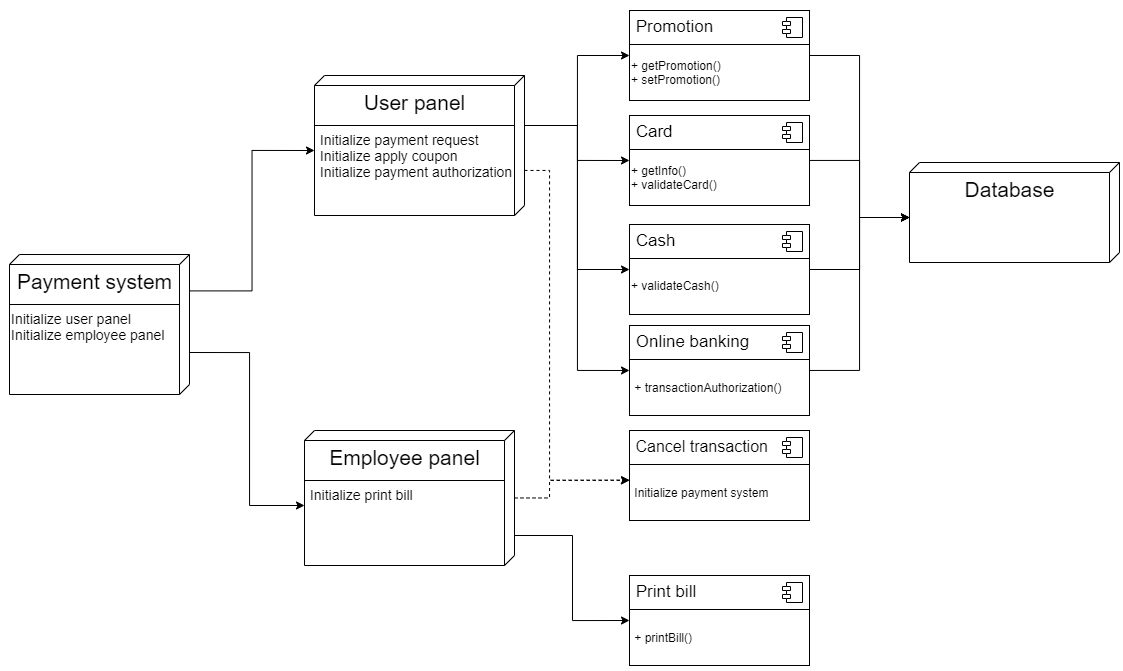

The diagram above was exported from draw.io. Its source (the exported page's mxGraphModel, read from the mxfile embedded in the PNG):
<mxGraphModel dx="1221" dy="3094" grid="1" gridSize="10" guides="1" tooltips="1" connect="1" arrows="1" fold="1" page="1" pageScale="1" pageWidth="1169" pageHeight="827" math="0" shadow="0">
  <root>
    <mxCell id="0" />
    <mxCell id="1" parent="0" />
    <mxCell id="sJIaclN0Nkw3Dba8HKV6-9" value="Internet Banking" style="verticalAlign=top;align=center;spacingTop=8;spacingLeft=2;spacingRight=12;shape=cube;size=10;direction=south;fontStyle=0;html=1;fontSize=21;" parent="1" vertex="1">
      <mxGeometry x="720" y="150" width="240" height="320" as="geometry" />
    </mxCell>
    <mxCell id="sJIaclN0Nkw3Dba8HKV6-1" value="User" style="verticalAlign=top;align=center;spacingTop=8;spacingLeft=2;spacingRight=12;shape=cube;size=10;direction=south;fontStyle=0;html=1;fontSize=21;" parent="1" vertex="1">
      <mxGeometry x="10" y="100" width="180" height="180" as="geometry" />
    </mxCell>
    <mxCell id="sJIaclN0Nkw3Dba8HKV6-6" value="eWallet" style="verticalAlign=top;align=center;spacingTop=8;spacingLeft=2;spacingRight=12;shape=cube;size=10;direction=south;fontStyle=0;html=1;fontSize=21;" parent="1" vertex="1">
      <mxGeometry x="740" y="210" width="180" height="120" as="geometry" />
    </mxCell>
    <mxCell id="sJIaclN0Nkw3Dba8HKV6-7" value="Online &lt;br style=&quot;font-size: 21px;&quot;&gt;banking" style="verticalAlign=top;align=center;spacingTop=8;spacingLeft=2;spacingRight=12;shape=cube;size=10;direction=south;fontStyle=0;html=1;fontSize=21;" parent="1" vertex="1">
      <mxGeometry x="740" y="340" width="180" height="120" as="geometry" />
    </mxCell>
    <mxCell id="sJIaclN0Nkw3Dba8HKV6-10" value="Web Server" style="verticalAlign=top;align=center;spacingTop=8;spacingLeft=2;spacingRight=12;shape=cube;size=10;direction=south;fontStyle=0;html=1;fontSize=21;" parent="1" vertex="1">
      <mxGeometry x="290" y="-10" width="310" height="390" as="geometry" />
    </mxCell>
    <mxCell id="sJIaclN0Nkw3Dba8HKV6-12" value="Order" style="shape=module;align=left;spacingLeft=20;align=center;verticalAlign=top;fontSize=21;" parent="1" vertex="1">
      <mxGeometry x="360" y="50" width="150" height="50" as="geometry" />
    </mxCell>
    <mxCell id="sJIaclN0Nkw3Dba8HKV6-13" value="Signup" style="shape=module;align=left;spacingLeft=20;align=center;verticalAlign=top;fontSize=21;" parent="1" vertex="1">
      <mxGeometry x="360" y="115" width="150" height="50" as="geometry" />
    </mxCell>
    <mxCell id="sJIaclN0Nkw3Dba8HKV6-14" value="Login" style="shape=module;align=left;spacingLeft=20;align=center;verticalAlign=top;fontSize=21;" parent="1" vertex="1">
      <mxGeometry x="360" y="180" width="150" height="50" as="geometry" />
    </mxCell>
    <mxCell id="sJIaclN0Nkw3Dba8HKV6-15" value="Online payment" style="shape=module;align=left;spacingLeft=20;align=center;verticalAlign=top;fontSize=21;" parent="1" vertex="1">
      <mxGeometry x="320" y="245" width="220" height="50" as="geometry" />
    </mxCell>
    <mxCell id="sJIaclN0Nkw3Dba8HKV6-20" value="Database" style="verticalAlign=top;align=center;spacingTop=8;spacingLeft=2;spacingRight=12;shape=cube;size=10;direction=south;fontStyle=0;html=1;fontSize=21;" parent="1" vertex="1">
      <mxGeometry x="720" y="-340" width="240" height="460" as="geometry" />
    </mxCell>
    <mxCell id="sJIaclN0Nkw3Dba8HKV6-21" value="User" style="shape=module;align=left;spacingLeft=20;align=center;verticalAlign=top;fontSize=21;" parent="1" vertex="1">
      <mxGeometry x="755" y="-280" width="150" height="50" as="geometry" />
    </mxCell>
    <mxCell id="sJIaclN0Nkw3Dba8HKV6-22" value="Order" style="shape=module;align=left;spacingLeft=20;align=center;verticalAlign=top;fontSize=21;" parent="1" vertex="1">
      <mxGeometry x="755" y="-215" width="150" height="50" as="geometry" />
    </mxCell>
    <mxCell id="sJIaclN0Nkw3Dba8HKV6-23" value="Item" style="shape=module;align=left;spacingLeft=20;align=center;verticalAlign=top;fontSize=21;" parent="1" vertex="1">
      <mxGeometry x="755" y="-150" width="150" height="50" as="geometry" />
    </mxCell>
    <mxCell id="sJIaclN0Nkw3Dba8HKV6-24" value="Voucher" style="shape=module;align=left;spacingLeft=20;align=center;verticalAlign=top;fontSize=21;" parent="1" vertex="1">
      <mxGeometry x="755" y="-85" width="150" height="50" as="geometry" />
    </mxCell>
    <mxCell id="sJIaclN0Nkw3Dba8HKV6-25" value="Table" style="shape=module;align=left;spacingLeft=20;align=center;verticalAlign=top;fontSize=21;" parent="1" vertex="1">
      <mxGeometry x="755" y="-20" width="150" height="50" as="geometry" />
    </mxCell>
    <mxCell id="sJIaclN0Nkw3Dba8HKV6-26" value="Bill" style="shape=module;align=left;spacingLeft=20;align=center;verticalAlign=top;fontSize=21;" parent="1" vertex="1">
      <mxGeometry x="755" y="50" width="150" height="50" as="geometry" />
    </mxCell>
    <mxCell id="sJIaclN0Nkw3Dba8HKV6-28" value="" style="endArrow=none;html=1;rounded=0;fontSize=21;entryX=1;entryY=0.5;entryDx=0;entryDy=0;exitX=0;exitY=0;exitDx=165;exitDy=240;exitPerimeter=0;" parent="1" source="sJIaclN0Nkw3Dba8HKV6-9" target="sJIaclN0Nkw3Dba8HKV6-15" edge="1">
      <mxGeometry width="50" height="50" relative="1" as="geometry">
        <mxPoint x="530" y="320" as="sourcePoint" />
        <mxPoint x="580" y="270" as="targetPoint" />
      </mxGeometry>
    </mxCell>
    <mxCell id="sJIaclN0Nkw3Dba8HKV6-29" value="Browser" style="verticalAlign=top;align=center;spacingTop=8;spacingLeft=2;spacingRight=12;shape=cube;size=10;direction=south;fontStyle=0;html=1;fontSize=21;" parent="1" vertex="1">
      <mxGeometry x="20" y="160" width="150" height="100" as="geometry" />
    </mxCell>
    <mxCell id="sJIaclN0Nkw3Dba8HKV6-30" value="" style="endArrow=none;html=1;rounded=0;fontSize=21;entryX=0;entryY=0;entryDx=85;entryDy=0;exitX=0;exitY=0;exitDx=230.00000000000003;exitDy=310;exitPerimeter=0;entryPerimeter=0;" parent="1" source="sJIaclN0Nkw3Dba8HKV6-10" target="sJIaclN0Nkw3Dba8HKV6-1" edge="1">
      <mxGeometry width="50" height="50" relative="1" as="geometry">
        <mxPoint x="710" y="475" as="sourcePoint" />
        <mxPoint x="520" y="280" as="targetPoint" />
      </mxGeometry>
    </mxCell>
    <mxCell id="sJIaclN0Nkw3Dba8HKV6-31" value="" style="endArrow=none;html=1;rounded=0;fontSize=21;entryX=1;entryY=0.5;entryDx=0;entryDy=0;exitX=0;exitY=0;exitDx=235;exitDy=230;exitPerimeter=0;" parent="1" source="sJIaclN0Nkw3Dba8HKV6-20" target="sJIaclN0Nkw3Dba8HKV6-12" edge="1">
      <mxGeometry width="50" height="50" relative="1" as="geometry">
        <mxPoint x="530" y="210" as="sourcePoint" />
        <mxPoint x="580" y="160" as="targetPoint" />
      </mxGeometry>
    </mxCell>
    <mxCell id="sJIaclN0Nkw3Dba8HKV6-32" value="" style="endArrow=none;html=1;rounded=0;fontSize=21;entryX=1;entryY=0.5;entryDx=0;entryDy=0;exitX=0;exitY=0;exitDx=235;exitDy=230;exitPerimeter=0;" parent="1" source="sJIaclN0Nkw3Dba8HKV6-20" target="sJIaclN0Nkw3Dba8HKV6-13" edge="1">
      <mxGeometry width="50" height="50" relative="1" as="geometry">
        <mxPoint x="740" y="-95" as="sourcePoint" />
        <mxPoint x="520" y="85" as="targetPoint" />
      </mxGeometry>
    </mxCell>
    <mxCell id="sJIaclN0Nkw3Dba8HKV6-33" value="" style="endArrow=none;html=1;rounded=0;fontSize=21;entryX=1;entryY=0.5;entryDx=0;entryDy=0;exitX=0;exitY=0;exitDx=235;exitDy=230;exitPerimeter=0;" parent="1" source="sJIaclN0Nkw3Dba8HKV6-20" target="sJIaclN0Nkw3Dba8HKV6-14" edge="1">
      <mxGeometry width="50" height="50" relative="1" as="geometry">
        <mxPoint x="740" y="-95" as="sourcePoint" />
        <mxPoint x="520" y="150" as="targetPoint" />
      </mxGeometry>
    </mxCell>
    <mxCell id="sJIaclN0Nkw3Dba8HKV6-37" value="Card payment" style="shape=module;align=left;spacingLeft=20;align=center;verticalAlign=top;fontSize=21;" parent="1" vertex="1">
      <mxGeometry x="320" y="310" width="220" height="50" as="geometry" />
    </mxCell>
    <mxCell id="sJIaclN0Nkw3Dba8HKV6-38" value="POS machine" style="verticalAlign=top;align=center;spacingTop=8;spacingLeft=2;spacingRight=12;shape=cube;size=10;direction=south;fontStyle=0;html=1;fontSize=21;" parent="1" vertex="1">
      <mxGeometry x="550" y="510" width="240" height="133" as="geometry" />
    </mxCell>
    <mxCell id="sJIaclN0Nkw3Dba8HKV6-41" value="" style="endArrow=none;html=1;rounded=0;fontSize=21;exitX=0;exitY=0;exitDx=0;exitDy=115.00000000000001;exitPerimeter=0;entryX=1;entryY=0.5;entryDx=0;entryDy=0;" parent="1" source="sJIaclN0Nkw3Dba8HKV6-38" target="sJIaclN0Nkw3Dba8HKV6-37" edge="1">
      <mxGeometry width="50" height="50" relative="1" as="geometry">
        <mxPoint x="730" y="325" as="sourcePoint" />
        <mxPoint x="550" y="280" as="targetPoint" />
      </mxGeometry>
    </mxCell>
    <mxCell id="aDMLBNg5DodaHqOA9TXJ-3" style="edgeStyle=orthogonalEdgeStyle;rounded=0;orthogonalLoop=1;jettySize=auto;html=1;entryX=0;entryY=0;entryDx=75;entryDy=210;entryPerimeter=0;exitX=0.26;exitY=0.002;exitDx=0;exitDy=0;exitPerimeter=0;" edge="1" parent="1" source="sJIaclN0Nkw3Dba8HKV6-42" target="sJIaclN0Nkw3Dba8HKV6-43">
      <mxGeometry relative="1" as="geometry">
        <mxPoint x="210" y="-1380" as="sourcePoint" />
      </mxGeometry>
    </mxCell>
    <mxCell id="sJIaclN0Nkw3Dba8HKV6-42" value="Payment system" style="verticalAlign=top;align=center;spacingTop=8;spacingLeft=2;spacingRight=12;shape=cube;size=10;direction=south;fontStyle=0;html=1;fontSize=21;" parent="1" vertex="1">
      <mxGeometry x="20" y="-1391" width="180" height="140" as="geometry" />
    </mxCell>
    <mxCell id="sJIaclN0Nkw3Dba8HKV6-43" value="User panel" style="verticalAlign=top;align=center;spacingTop=8;spacingLeft=2;spacingRight=12;shape=cube;size=10;direction=south;fontStyle=0;html=1;fontSize=21;" parent="1" vertex="1">
      <mxGeometry x="325" y="-1570" width="210" height="140" as="geometry" />
    </mxCell>
    <mxCell id="sJIaclN0Nkw3Dba8HKV6-44" value="" style="line;strokeWidth=1;fillColor=none;align=left;verticalAlign=middle;spacingTop=-1;spacingLeft=3;spacingRight=3;rotatable=0;labelPosition=right;points=[];portConstraint=eastwest;fontSize=21;" parent="1" vertex="1">
      <mxGeometry x="325" y="-1530" width="200" height="20" as="geometry" />
    </mxCell>
    <mxCell id="sJIaclN0Nkw3Dba8HKV6-45" value="" style="line;strokeWidth=1;fillColor=none;align=left;verticalAlign=middle;spacingTop=-1;spacingLeft=3;spacingRight=3;rotatable=0;labelPosition=right;points=[];portConstraint=eastwest;fontSize=21;" parent="1" vertex="1">
      <mxGeometry x="20" y="-1351" width="170" height="20" as="geometry" />
    </mxCell>
    <mxCell id="aDMLBNg5DodaHqOA9TXJ-6" style="edgeStyle=orthogonalEdgeStyle;rounded=0;orthogonalLoop=1;jettySize=auto;html=1;entryX=0;entryY=0;entryDx=75;entryDy=210;entryPerimeter=0;" edge="1" parent="1" target="aDMLBNg5DodaHqOA9TXJ-1">
      <mxGeometry relative="1" as="geometry">
        <mxPoint x="200" y="-1293" as="sourcePoint" />
        <mxPoint x="260" y="-1140" as="targetPoint" />
        <Array as="points">
          <mxPoint x="260" y="-1293" />
          <mxPoint x="260" y="-1140" />
        </Array>
      </mxGeometry>
    </mxCell>
    <mxCell id="sJIaclN0Nkw3Dba8HKV6-49" value="Initialize user panel&lt;br&gt;Initialize employee panel" style="text;html=1;strokeColor=none;fillColor=none;align=left;verticalAlign=top;whiteSpace=wrap;rounded=0;fontSize=14;" parent="1" vertex="1">
      <mxGeometry x="20" y="-1341" width="170" height="90" as="geometry" />
    </mxCell>
    <mxCell id="aDMLBNg5DodaHqOA9TXJ-14" style="edgeStyle=orthogonalEdgeStyle;rounded=0;orthogonalLoop=1;jettySize=auto;html=1;entryX=0;entryY=0.5;entryDx=0;entryDy=0;" edge="1" parent="1" source="sJIaclN0Nkw3Dba8HKV6-50" target="sJIaclN0Nkw3Dba8HKV6-52">
      <mxGeometry relative="1" as="geometry">
        <Array as="points">
          <mxPoint x="588" y="-1520" />
          <mxPoint x="588" y="-1590" />
        </Array>
      </mxGeometry>
    </mxCell>
    <mxCell id="aDMLBNg5DodaHqOA9TXJ-15" style="edgeStyle=orthogonalEdgeStyle;rounded=0;orthogonalLoop=1;jettySize=auto;html=1;entryX=0;entryY=0.5;entryDx=0;entryDy=0;" edge="1" parent="1" source="sJIaclN0Nkw3Dba8HKV6-50" target="sJIaclN0Nkw3Dba8HKV6-58">
      <mxGeometry relative="1" as="geometry">
        <mxPoint x="630" y="-1450" as="targetPoint" />
        <Array as="points">
          <mxPoint x="588" y="-1520" />
          <mxPoint x="588" y="-1485" />
        </Array>
      </mxGeometry>
    </mxCell>
    <mxCell id="aDMLBNg5DodaHqOA9TXJ-17" style="edgeStyle=orthogonalEdgeStyle;rounded=0;orthogonalLoop=1;jettySize=auto;html=1;entryX=0;entryY=0.5;entryDx=0;entryDy=0;" edge="1" parent="1" source="sJIaclN0Nkw3Dba8HKV6-50" target="sJIaclN0Nkw3Dba8HKV6-61">
      <mxGeometry relative="1" as="geometry">
        <Array as="points">
          <mxPoint x="588" y="-1520" />
          <mxPoint x="588" y="-1376" />
        </Array>
      </mxGeometry>
    </mxCell>
    <mxCell id="aDMLBNg5DodaHqOA9TXJ-18" style="edgeStyle=orthogonalEdgeStyle;rounded=0;orthogonalLoop=1;jettySize=auto;html=1;entryX=0;entryY=0.5;entryDx=0;entryDy=0;" edge="1" parent="1" source="sJIaclN0Nkw3Dba8HKV6-50" target="sJIaclN0Nkw3Dba8HKV6-64">
      <mxGeometry relative="1" as="geometry">
        <Array as="points">
          <mxPoint x="588" y="-1520" />
          <mxPoint x="588" y="-1275" />
        </Array>
      </mxGeometry>
    </mxCell>
    <mxCell id="aDMLBNg5DodaHqOA9TXJ-28" style="edgeStyle=orthogonalEdgeStyle;rounded=0;orthogonalLoop=1;jettySize=auto;html=1;entryX=0;entryY=0.25;entryDx=0;entryDy=0;fontSize=16;fontColor=none;dashed=1;" edge="1" parent="1" source="sJIaclN0Nkw3Dba8HKV6-50" target="aDMLBNg5DodaHqOA9TXJ-27">
      <mxGeometry relative="1" as="geometry">
        <Array as="points">
          <mxPoint x="560" y="-1475" />
          <mxPoint x="560" y="-1165" />
        </Array>
      </mxGeometry>
    </mxCell>
    <mxCell id="sJIaclN0Nkw3Dba8HKV6-50" value="&amp;nbsp;Initialize payment request&lt;br&gt;&amp;nbsp;Initialize apply coupon&lt;br&gt;&amp;nbsp;Initialize payment authorization" style="text;html=1;strokeColor=none;fillColor=none;align=left;verticalAlign=top;whiteSpace=wrap;rounded=0;fontSize=14;" parent="1" vertex="1">
      <mxGeometry x="325" y="-1520" width="210" height="90" as="geometry" />
    </mxCell>
    <mxCell id="aDMLBNg5DodaHqOA9TXJ-30" style="edgeStyle=orthogonalEdgeStyle;rounded=0;orthogonalLoop=1;jettySize=auto;html=1;entryX=0;entryY=0;entryDx=55;entryDy=210;entryPerimeter=0;fontSize=16;fontColor=none;" edge="1" parent="1" source="sJIaclN0Nkw3Dba8HKV6-52" target="aDMLBNg5DodaHqOA9TXJ-23">
      <mxGeometry relative="1" as="geometry" />
    </mxCell>
    <mxCell id="sJIaclN0Nkw3Dba8HKV6-52" value="&amp;nbsp;Promotion" style="html=1;dropTarget=0;fontSize=17;align=left;verticalAlign=top;" parent="1" vertex="1">
      <mxGeometry x="640" y="-1635" width="180" height="90" as="geometry" />
    </mxCell>
    <mxCell id="sJIaclN0Nkw3Dba8HKV6-53" value="" style="shape=module;jettyWidth=8;jettyHeight=4;fontSize=14;align=left;verticalAlign=top;" parent="sJIaclN0Nkw3Dba8HKV6-52" vertex="1">
      <mxGeometry x="1" width="20" height="20" relative="1" as="geometry">
        <mxPoint x="-27" y="7" as="offset" />
      </mxGeometry>
    </mxCell>
    <mxCell id="sJIaclN0Nkw3Dba8HKV6-54" value="" style="line;strokeWidth=1;fillColor=none;align=left;verticalAlign=middle;spacingTop=-1;spacingLeft=3;spacingRight=3;rotatable=0;labelPosition=right;points=[];portConstraint=eastwest;fontSize=14;" parent="1" vertex="1">
      <mxGeometry x="640" y="-1605" width="180" height="8" as="geometry" />
    </mxCell>
    <mxCell id="aDMLBNg5DodaHqOA9TXJ-31" style="edgeStyle=orthogonalEdgeStyle;rounded=0;orthogonalLoop=1;jettySize=auto;html=1;entryX=0;entryY=0;entryDx=55;entryDy=210;entryPerimeter=0;fontSize=16;fontColor=none;" edge="1" parent="1" source="sJIaclN0Nkw3Dba8HKV6-58" target="aDMLBNg5DodaHqOA9TXJ-23">
      <mxGeometry relative="1" as="geometry" />
    </mxCell>
    <mxCell id="sJIaclN0Nkw3Dba8HKV6-58" value="&amp;nbsp;Card" style="html=1;dropTarget=0;fontSize=17;align=left;verticalAlign=top;" parent="1" vertex="1">
      <mxGeometry x="640" y="-1530" width="180" height="90" as="geometry" />
    </mxCell>
    <mxCell id="sJIaclN0Nkw3Dba8HKV6-59" value="" style="shape=module;jettyWidth=8;jettyHeight=4;fontSize=14;align=left;verticalAlign=top;" parent="sJIaclN0Nkw3Dba8HKV6-58" vertex="1">
      <mxGeometry x="1" width="20" height="20" relative="1" as="geometry">
        <mxPoint x="-27" y="7" as="offset" />
      </mxGeometry>
    </mxCell>
    <mxCell id="sJIaclN0Nkw3Dba8HKV6-60" value="" style="line;strokeWidth=1;fillColor=none;align=left;verticalAlign=middle;spacingTop=-1;spacingLeft=3;spacingRight=3;rotatable=0;labelPosition=right;points=[];portConstraint=eastwest;fontSize=14;" parent="1" vertex="1">
      <mxGeometry x="640" y="-1500" width="180" height="8" as="geometry" />
    </mxCell>
    <mxCell id="aDMLBNg5DodaHqOA9TXJ-32" style="edgeStyle=orthogonalEdgeStyle;rounded=0;orthogonalLoop=1;jettySize=auto;html=1;entryX=0;entryY=0;entryDx=55;entryDy=210;entryPerimeter=0;fontSize=16;fontColor=none;" edge="1" parent="1" source="sJIaclN0Nkw3Dba8HKV6-61" target="aDMLBNg5DodaHqOA9TXJ-23">
      <mxGeometry relative="1" as="geometry" />
    </mxCell>
    <mxCell id="sJIaclN0Nkw3Dba8HKV6-61" value="&amp;nbsp;Cash" style="html=1;dropTarget=0;fontSize=17;align=left;verticalAlign=top;" parent="1" vertex="1">
      <mxGeometry x="640" y="-1421" width="180" height="90" as="geometry" />
    </mxCell>
    <mxCell id="sJIaclN0Nkw3Dba8HKV6-62" value="" style="shape=module;jettyWidth=8;jettyHeight=4;fontSize=14;align=left;verticalAlign=top;" parent="sJIaclN0Nkw3Dba8HKV6-61" vertex="1">
      <mxGeometry x="1" width="20" height="20" relative="1" as="geometry">
        <mxPoint x="-27" y="7" as="offset" />
      </mxGeometry>
    </mxCell>
    <mxCell id="sJIaclN0Nkw3Dba8HKV6-63" value="" style="line;strokeWidth=1;fillColor=none;align=left;verticalAlign=middle;spacingTop=-1;spacingLeft=3;spacingRight=3;rotatable=0;labelPosition=right;points=[];portConstraint=eastwest;fontSize=14;" parent="1" vertex="1">
      <mxGeometry x="640" y="-1391" width="180" height="8" as="geometry" />
    </mxCell>
    <mxCell id="aDMLBNg5DodaHqOA9TXJ-33" style="edgeStyle=orthogonalEdgeStyle;rounded=0;orthogonalLoop=1;jettySize=auto;html=1;entryX=0;entryY=0;entryDx=55;entryDy=210;entryPerimeter=0;fontSize=16;fontColor=none;" edge="1" parent="1" source="sJIaclN0Nkw3Dba8HKV6-64" target="aDMLBNg5DodaHqOA9TXJ-23">
      <mxGeometry relative="1" as="geometry" />
    </mxCell>
    <mxCell id="sJIaclN0Nkw3Dba8HKV6-64" value="&amp;nbsp;Online banking" style="html=1;dropTarget=0;fontSize=17;align=left;verticalAlign=top;" parent="1" vertex="1">
      <mxGeometry x="640" y="-1320" width="180" height="90" as="geometry" />
    </mxCell>
    <mxCell id="sJIaclN0Nkw3Dba8HKV6-65" value="" style="shape=module;jettyWidth=8;jettyHeight=4;fontSize=14;align=left;verticalAlign=top;" parent="sJIaclN0Nkw3Dba8HKV6-64" vertex="1">
      <mxGeometry x="1" width="20" height="20" relative="1" as="geometry">
        <mxPoint x="-27" y="7" as="offset" />
      </mxGeometry>
    </mxCell>
    <mxCell id="sJIaclN0Nkw3Dba8HKV6-66" value="" style="line;strokeWidth=1;fillColor=none;align=left;verticalAlign=middle;spacingTop=-1;spacingLeft=3;spacingRight=3;rotatable=0;labelPosition=right;points=[];portConstraint=eastwest;fontSize=14;" parent="1" vertex="1">
      <mxGeometry x="640" y="-1290" width="180" height="8" as="geometry" />
    </mxCell>
    <mxCell id="aDMLBNg5DodaHqOA9TXJ-29" style="edgeStyle=orthogonalEdgeStyle;rounded=0;orthogonalLoop=1;jettySize=auto;html=1;entryX=0;entryY=0.25;entryDx=0;entryDy=0;fontSize=16;fontColor=none;dashed=1;" edge="1" parent="1" source="aDMLBNg5DodaHqOA9TXJ-1" target="aDMLBNg5DodaHqOA9TXJ-27">
      <mxGeometry relative="1" as="geometry">
        <Array as="points">
          <mxPoint x="560" y="-1147" />
          <mxPoint x="560" y="-1165" />
        </Array>
      </mxGeometry>
    </mxCell>
    <mxCell id="aDMLBNg5DodaHqOA9TXJ-1" value="Employee panel" style="verticalAlign=top;align=center;spacingTop=8;spacingLeft=2;spacingRight=12;shape=cube;size=10;direction=south;fontStyle=0;html=1;fontSize=21;" vertex="1" parent="1">
      <mxGeometry x="315" y="-1215" width="210" height="135" as="geometry" />
    </mxCell>
    <mxCell id="aDMLBNg5DodaHqOA9TXJ-4" value="" style="line;strokeWidth=1;fillColor=none;align=left;verticalAlign=middle;spacingTop=-1;spacingLeft=3;spacingRight=3;rotatable=0;labelPosition=right;points=[];portConstraint=eastwest;fontSize=21;" vertex="1" parent="1">
      <mxGeometry x="315" y="-1175" width="200" height="20" as="geometry" />
    </mxCell>
    <mxCell id="aDMLBNg5DodaHqOA9TXJ-19" style="edgeStyle=orthogonalEdgeStyle;rounded=0;orthogonalLoop=1;jettySize=auto;html=1;entryX=0;entryY=0.5;entryDx=0;entryDy=0;" edge="1" parent="1" source="aDMLBNg5DodaHqOA9TXJ-5" target="aDMLBNg5DodaHqOA9TXJ-7">
      <mxGeometry relative="1" as="geometry">
        <mxPoint x="580" y="-1010" as="targetPoint" />
        <Array as="points">
          <mxPoint x="583" y="-1110" />
          <mxPoint x="583" y="-1025" />
        </Array>
      </mxGeometry>
    </mxCell>
    <mxCell id="aDMLBNg5DodaHqOA9TXJ-5" value="&amp;nbsp;Initialize print bill" style="text;html=1;strokeColor=none;fillColor=none;align=left;verticalAlign=top;whiteSpace=wrap;rounded=0;fontSize=14;" vertex="1" parent="1">
      <mxGeometry x="315" y="-1165" width="210" height="75" as="geometry" />
    </mxCell>
    <mxCell id="aDMLBNg5DodaHqOA9TXJ-7" value="&amp;nbsp;Print bill" style="html=1;dropTarget=0;fontSize=17;align=left;verticalAlign=top;" vertex="1" parent="1">
      <mxGeometry x="640" y="-1070" width="180" height="90" as="geometry" />
    </mxCell>
    <mxCell id="aDMLBNg5DodaHqOA9TXJ-8" value="" style="shape=module;jettyWidth=8;jettyHeight=4;fontSize=14;align=left;verticalAlign=top;" vertex="1" parent="aDMLBNg5DodaHqOA9TXJ-7">
      <mxGeometry x="1" width="20" height="20" relative="1" as="geometry">
        <mxPoint x="-27" y="7" as="offset" />
      </mxGeometry>
    </mxCell>
    <mxCell id="aDMLBNg5DodaHqOA9TXJ-9" value="" style="line;strokeWidth=1;fillColor=none;align=left;verticalAlign=middle;spacingTop=-1;spacingLeft=3;spacingRight=3;rotatable=0;labelPosition=right;points=[];portConstraint=eastwest;fontSize=14;" vertex="1" parent="1">
      <mxGeometry x="640" y="-1040" width="180" height="8" as="geometry" />
    </mxCell>
    <mxCell id="aDMLBNg5DodaHqOA9TXJ-10" value="&amp;nbsp;+ transactionAuthorization()&amp;nbsp;" style="text;html=1;strokeColor=none;fillColor=none;align=left;verticalAlign=middle;whiteSpace=wrap;rounded=0;" vertex="1" parent="1">
      <mxGeometry x="640" y="-1282" width="180" height="47" as="geometry" />
    </mxCell>
    <mxCell id="aDMLBNg5DodaHqOA9TXJ-13" value="&amp;nbsp;+ printBill()" style="text;html=1;strokeColor=none;fillColor=none;align=left;verticalAlign=middle;whiteSpace=wrap;rounded=0;" vertex="1" parent="1">
      <mxGeometry x="640" y="-1032" width="180" height="47" as="geometry" />
    </mxCell>
    <mxCell id="aDMLBNg5DodaHqOA9TXJ-20" value="+ validateCash()" style="text;html=1;strokeColor=none;fillColor=none;align=left;verticalAlign=middle;whiteSpace=wrap;rounded=0;" vertex="1" parent="1">
      <mxGeometry x="640" y="-1383" width="180" height="47" as="geometry" />
    </mxCell>
    <mxCell id="aDMLBNg5DodaHqOA9TXJ-21" value="+ getInfo()&lt;br&gt;+ validateCard()" style="text;html=1;strokeColor=none;fillColor=none;align=left;verticalAlign=middle;whiteSpace=wrap;rounded=0;" vertex="1" parent="1">
      <mxGeometry x="640" y="-1492" width="180" height="47" as="geometry" />
    </mxCell>
    <mxCell id="aDMLBNg5DodaHqOA9TXJ-22" value="+ getPromotion()&lt;br&gt;+ setPromotion()" style="text;html=1;strokeColor=none;fillColor=none;align=left;verticalAlign=middle;whiteSpace=wrap;rounded=0;" vertex="1" parent="1">
      <mxGeometry x="640" y="-1597" width="180" height="47" as="geometry" />
    </mxCell>
    <mxCell id="aDMLBNg5DodaHqOA9TXJ-23" value="Database" style="verticalAlign=top;align=center;spacingTop=8;spacingLeft=2;spacingRight=12;shape=cube;size=10;direction=south;fontStyle=0;html=1;fontSize=21;" vertex="1" parent="1">
      <mxGeometry x="920" y="-1483" width="210" height="100" as="geometry" />
    </mxCell>
    <mxCell id="aDMLBNg5DodaHqOA9TXJ-24" value="&amp;nbsp;Cancel transaction" style="html=1;dropTarget=0;fontSize=16;align=left;verticalAlign=top;" vertex="1" parent="1">
      <mxGeometry x="640" y="-1215" width="180" height="90" as="geometry" />
    </mxCell>
    <mxCell id="aDMLBNg5DodaHqOA9TXJ-25" value="" style="shape=module;jettyWidth=8;jettyHeight=4;fontSize=14;align=left;verticalAlign=top;" vertex="1" parent="aDMLBNg5DodaHqOA9TXJ-24">
      <mxGeometry x="1" width="20" height="20" relative="1" as="geometry">
        <mxPoint x="-27" y="7" as="offset" />
      </mxGeometry>
    </mxCell>
    <mxCell id="aDMLBNg5DodaHqOA9TXJ-26" value="" style="line;strokeWidth=1;fillColor=none;align=left;verticalAlign=middle;spacingTop=-1;spacingLeft=3;spacingRight=3;rotatable=0;labelPosition=right;points=[];portConstraint=eastwest;fontSize=14;" vertex="1" parent="1">
      <mxGeometry x="640" y="-1185" width="180" height="8" as="geometry" />
    </mxCell>
    <mxCell id="aDMLBNg5DodaHqOA9TXJ-27" value="&amp;nbsp;Initialize payment system" style="text;html=1;strokeColor=none;fillColor=none;align=left;verticalAlign=middle;whiteSpace=wrap;rounded=0;" vertex="1" parent="1">
      <mxGeometry x="640" y="-1177" width="180" height="47" as="geometry" />
    </mxCell>
    <mxCell id="aDMLBNg5DodaHqOA9TXJ-34" value="." style="text;html=1;strokeColor=none;fillColor=none;align=center;verticalAlign=middle;whiteSpace=wrap;rounded=0;fontSize=16;fontColor=none;" vertex="1" parent="1">
      <mxGeometry x="695" y="-1720" width="60" height="30" as="geometry" />
    </mxCell>
    <mxCell id="aDMLBNg5DodaHqOA9TXJ-35" value="." style="text;html=1;strokeColor=none;fillColor=none;align=center;verticalAlign=middle;whiteSpace=wrap;rounded=0;fontSize=16;fontColor=none;" vertex="1" parent="1">
      <mxGeometry x="1150" y="-1448" width="60" height="30" as="geometry" />
    </mxCell>
  </root>
</mxGraphModel>